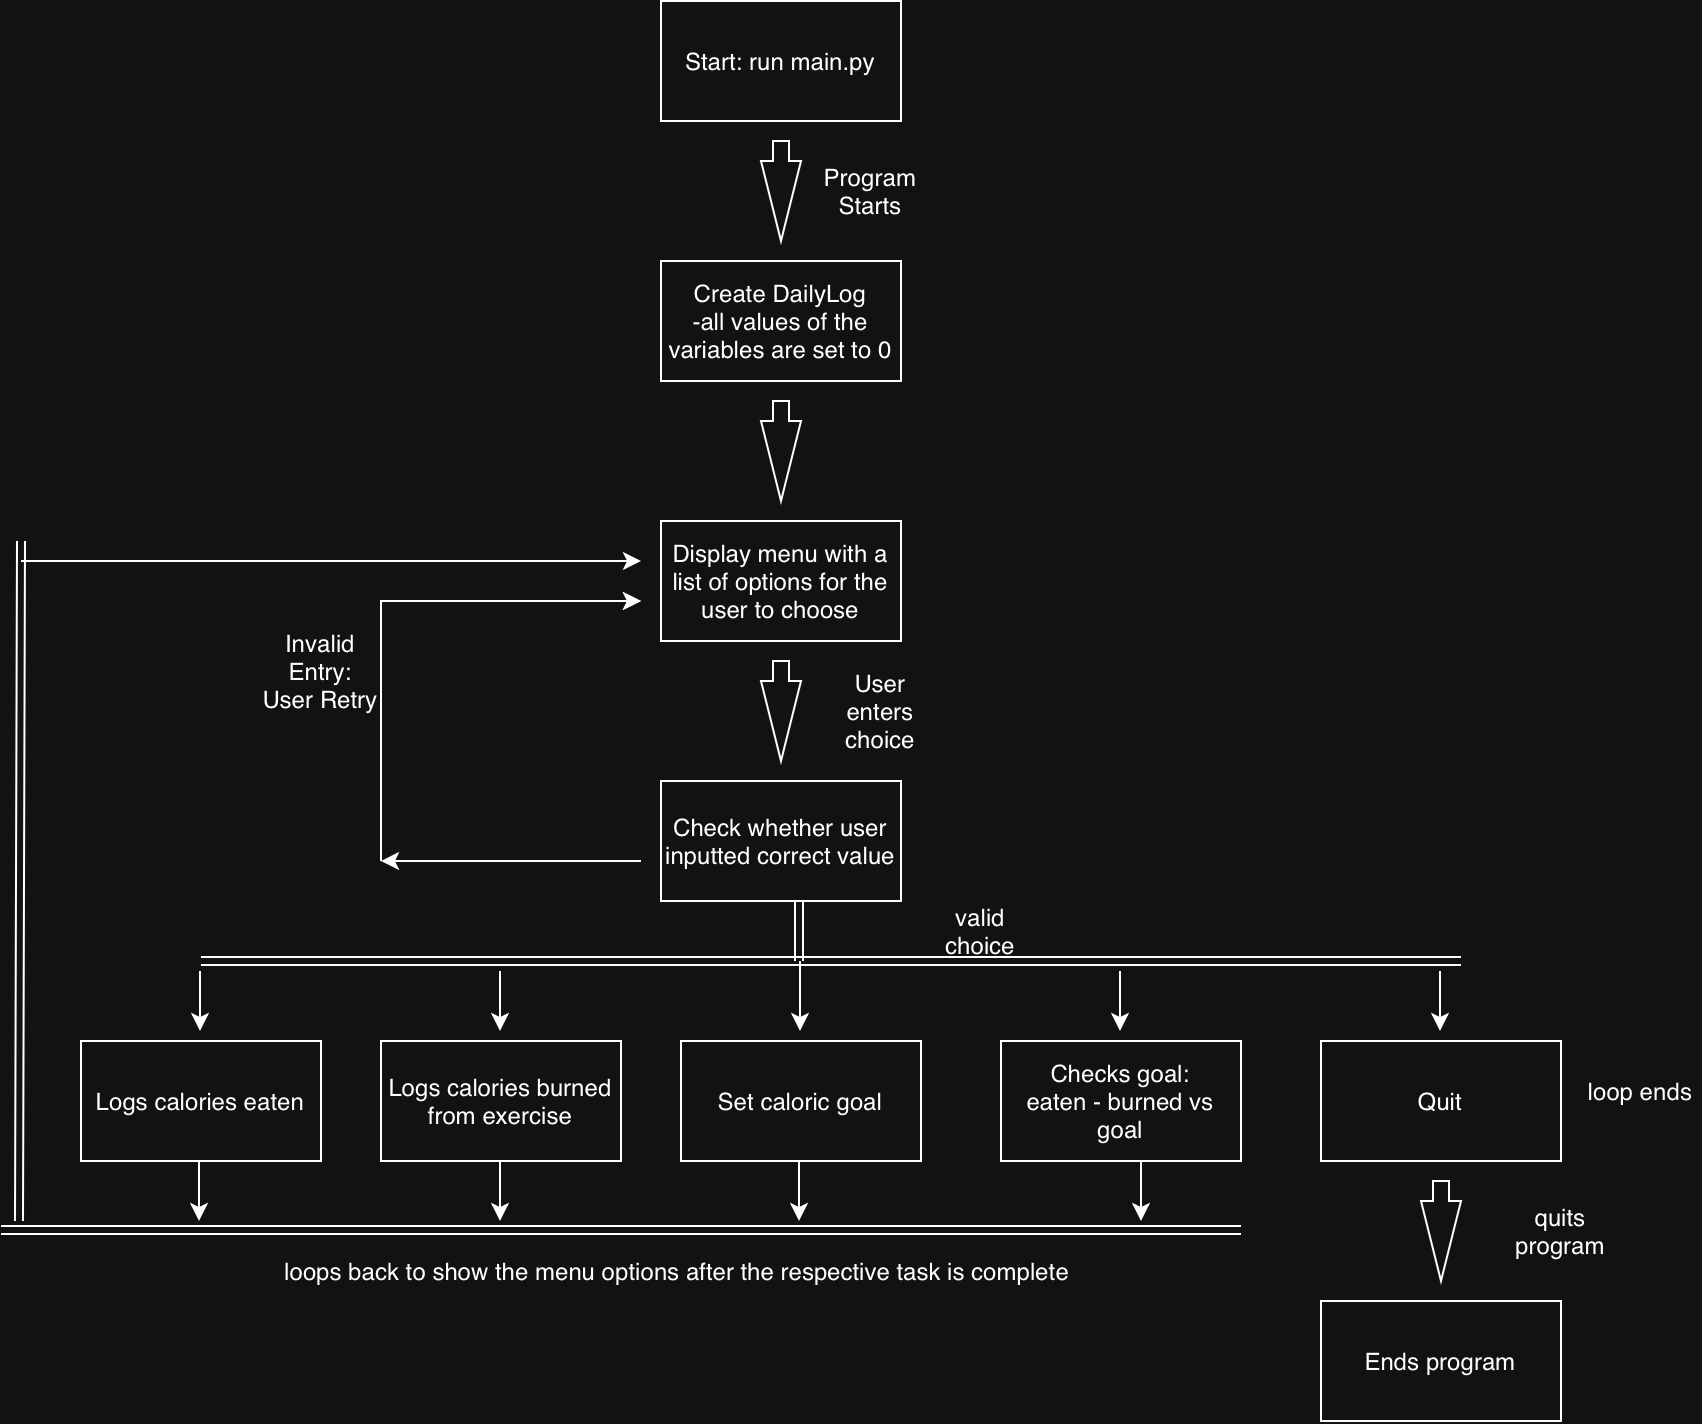

The diagram above was exported from draw.io. Its source (the exported page's mxGraphModel, read from the mxfile embedded in the PNG):
<mxGraphModel dx="1943" dy="751" grid="1" gridSize="10" guides="1" tooltips="1" connect="1" arrows="1" fold="1" page="1" pageScale="1" pageWidth="850" pageHeight="1100" math="0" shadow="0">
  <root>
    <mxCell id="0" />
    <mxCell id="1" parent="0" />
    <mxCell id="_GQpaYOtFm-b0OYxLD-t-1" parent="1" style="rounded=0;whiteSpace=wrap;html=1;" value="Start: run main.py" vertex="1">
      <mxGeometry height="60" width="120" x="320" y="50" as="geometry" />
    </mxCell>
    <mxCell id="_GQpaYOtFm-b0OYxLD-t-5" parent="1" style="html=1;shadow=0;dashed=0;align=center;verticalAlign=middle;shape=mxgraph.arrows2.arrow;dy=0.6;dx=40;direction=south;notch=0;" value="" vertex="1">
      <mxGeometry height="50" width="20" x="370" y="120" as="geometry" />
    </mxCell>
    <mxCell id="_GQpaYOtFm-b0OYxLD-t-6" parent="1" style="rounded=0;whiteSpace=wrap;html=1;" value="Create DailyLog&lt;div&gt;-all values of the variables are set to 0&lt;/div&gt;" vertex="1">
      <mxGeometry height="60" width="120" x="320" y="180" as="geometry" />
    </mxCell>
    <mxCell id="_GQpaYOtFm-b0OYxLD-t-7" parent="1" style="html=1;shadow=0;dashed=0;align=center;verticalAlign=middle;shape=mxgraph.arrows2.arrow;dy=0.6;dx=40;direction=south;notch=0;" value="" vertex="1">
      <mxGeometry height="50" width="20" x="370" y="250" as="geometry" />
    </mxCell>
    <mxCell id="_GQpaYOtFm-b0OYxLD-t-8" parent="1" style="rounded=0;whiteSpace=wrap;html=1;" value="Display menu with a list of options for the user to choose" vertex="1">
      <mxGeometry height="60" width="120" x="320" y="310" as="geometry" />
    </mxCell>
    <mxCell id="_GQpaYOtFm-b0OYxLD-t-10" parent="1" style="html=1;shadow=0;dashed=0;align=center;verticalAlign=middle;shape=mxgraph.arrows2.arrow;dy=0.6;dx=40;direction=south;notch=0;" value="" vertex="1">
      <mxGeometry height="50" width="20" x="370" y="380" as="geometry" />
    </mxCell>
    <mxCell id="_GQpaYOtFm-b0OYxLD-t-11" parent="1" style="rounded=0;whiteSpace=wrap;html=1;" value="Check whether user inputted correct value" vertex="1">
      <mxGeometry height="60" width="120" x="320" y="440" as="geometry" />
    </mxCell>
    <mxCell id="_GQpaYOtFm-b0OYxLD-t-18" edge="1" parent="1" style="endArrow=classic;html=1;rounded=0;defaultLabelBackgroundColor=page;edgeStyle=orthogonalEdgeStyle;libavoidRouting=1;" value="">
      <mxGeometry relative="1" as="geometry">
        <mxPoint x="190" y="350" as="sourcePoint" />
        <mxPoint x="310" y="350" as="targetPoint" />
      </mxGeometry>
    </mxCell>
    <mxCell id="_GQpaYOtFm-b0OYxLD-t-20" edge="1" parent="1" style="endArrow=classic;html=1;rounded=0;defaultLabelBackgroundColor=page;" value="">
      <mxGeometry height="50" relative="1" width="50" x="-0.225" as="geometry">
        <Array as="points">
          <mxPoint x="300" y="480" />
        </Array>
        <mxPoint x="310" y="480" as="sourcePoint" />
        <mxPoint x="180" y="480" as="targetPoint" />
      </mxGeometry>
    </mxCell>
    <mxCell id="_GQpaYOtFm-b0OYxLD-t-23" edge="1" parent="1" style="endArrow=classic;html=1;rounded=0;defaultLabelBackgroundColor=page;" value="">
      <mxGeometry height="50" relative="1" width="50" x="-0.5615" as="geometry">
        <Array as="points">
          <mxPoint x="180" y="350" />
        </Array>
        <mxPoint x="180" y="480" as="sourcePoint" />
        <mxPoint x="310" y="350" as="targetPoint" />
      </mxGeometry>
    </mxCell>
    <mxCell id="_GQpaYOtFm-b0OYxLD-t-26" parent="1" style="text;html=1;whiteSpace=wrap;strokeColor=none;fillColor=none;align=center;verticalAlign=middle;rounded=0;" value="Program Starts" vertex="1">
      <mxGeometry height="30" width="60" x="395" y="130" as="geometry" />
    </mxCell>
    <mxCell id="_GQpaYOtFm-b0OYxLD-t-27" parent="1" style="text;html=1;whiteSpace=wrap;strokeColor=none;fillColor=none;align=center;verticalAlign=middle;rounded=0;" value="Invalid Entry: User Retry" vertex="1">
      <mxGeometry height="30" width="60" x="120" y="370" as="geometry" />
    </mxCell>
    <mxCell id="_GQpaYOtFm-b0OYxLD-t-28" parent="1" style="text;html=1;whiteSpace=wrap;strokeColor=none;fillColor=none;align=center;verticalAlign=middle;rounded=0;" value="User enters choice" vertex="1">
      <mxGeometry height="30" width="60" x="400" y="390" as="geometry" />
    </mxCell>
    <mxCell id="_GQpaYOtFm-b0OYxLD-t-29" parent="1" style="text;html=1;whiteSpace=wrap;strokeColor=none;fillColor=none;align=center;verticalAlign=middle;rounded=0;" value="valid choice" vertex="1">
      <mxGeometry height="30" width="60" x="450" y="500" as="geometry" />
    </mxCell>
    <mxCell id="_GQpaYOtFm-b0OYxLD-t-31" parent="1" style="rounded=0;whiteSpace=wrap;html=1;" value="Set caloric goal" vertex="1">
      <mxGeometry height="60" width="120" x="330" y="570" as="geometry" />
    </mxCell>
    <mxCell id="_GQpaYOtFm-b0OYxLD-t-32" parent="1" style="rounded=0;whiteSpace=wrap;html=1;" value="Checks goal:&lt;div&gt;eaten - burned vs goal&lt;/div&gt;" vertex="1">
      <mxGeometry height="60" width="120" x="490" y="570" as="geometry" />
    </mxCell>
    <mxCell id="_GQpaYOtFm-b0OYxLD-t-33" parent="1" style="rounded=0;whiteSpace=wrap;html=1;" value="Logs calories burned from exercise" vertex="1">
      <mxGeometry height="60" width="120" x="180" y="570" as="geometry" />
    </mxCell>
    <mxCell id="_GQpaYOtFm-b0OYxLD-t-34" parent="1" style="rounded=0;whiteSpace=wrap;html=1;" value="Logs calories eaten" vertex="1">
      <mxGeometry height="60" width="120" x="30" y="570" as="geometry" />
    </mxCell>
    <mxCell id="_GQpaYOtFm-b0OYxLD-t-35" parent="1" style="rounded=0;whiteSpace=wrap;html=1;" value="Quit" vertex="1">
      <mxGeometry height="60" width="120" x="650" y="570" as="geometry" />
    </mxCell>
    <mxCell id="_GQpaYOtFm-b0OYxLD-t-37" parent="1" style="html=1;shadow=0;dashed=0;align=center;verticalAlign=middle;shape=mxgraph.arrows2.arrow;dy=0.6;dx=40;direction=south;notch=0;" value="" vertex="1">
      <mxGeometry height="50" width="20" x="700" y="640" as="geometry" />
    </mxCell>
    <mxCell id="_GQpaYOtFm-b0OYxLD-t-38" parent="1" style="text;html=1;whiteSpace=wrap;strokeColor=none;fillColor=none;align=center;verticalAlign=middle;rounded=0;" value="quits program" vertex="1">
      <mxGeometry height="30" width="60" x="740" y="650" as="geometry" />
    </mxCell>
    <mxCell id="_GQpaYOtFm-b0OYxLD-t-39" parent="1" style="rounded=0;whiteSpace=wrap;html=1;" value="Ends program" vertex="1">
      <mxGeometry height="60" width="120" x="650" y="700" as="geometry" />
    </mxCell>
    <mxCell id="_GQpaYOtFm-b0OYxLD-t-40" edge="1" parent="1" style="shape=link;html=1;rounded=0;defaultLabelBackgroundColor=page;" value="">
      <mxGeometry relative="1" width="100" as="geometry">
        <mxPoint x="90" y="530" as="sourcePoint" />
        <mxPoint x="720" y="530" as="targetPoint" />
      </mxGeometry>
    </mxCell>
    <mxCell id="_GQpaYOtFm-b0OYxLD-t-41" edge="1" parent="1" style="endArrow=classic;html=1;rounded=0;defaultLabelBackgroundColor=page;" value="">
      <mxGeometry height="50" relative="1" width="50" as="geometry">
        <mxPoint x="89.5" y="535" as="sourcePoint" />
        <mxPoint x="89.5" y="565" as="targetPoint" />
      </mxGeometry>
    </mxCell>
    <mxCell id="_GQpaYOtFm-b0OYxLD-t-42" edge="1" parent="1" style="endArrow=classic;html=1;rounded=0;defaultLabelBackgroundColor=page;" value="">
      <mxGeometry height="50" relative="1" width="50" as="geometry">
        <mxPoint x="239.5" y="535" as="sourcePoint" />
        <mxPoint x="239.5" y="565" as="targetPoint" />
      </mxGeometry>
    </mxCell>
    <mxCell id="_GQpaYOtFm-b0OYxLD-t-43" edge="1" parent="1" style="endArrow=classic;html=1;rounded=0;defaultLabelBackgroundColor=page;" value="">
      <mxGeometry height="50" relative="1" width="50" as="geometry">
        <mxPoint x="389.5" y="530" as="sourcePoint" />
        <mxPoint x="389.5" y="565" as="targetPoint" />
      </mxGeometry>
    </mxCell>
    <mxCell id="_GQpaYOtFm-b0OYxLD-t-44" edge="1" parent="1" style="endArrow=classic;html=1;rounded=0;defaultLabelBackgroundColor=page;" value="">
      <mxGeometry height="50" relative="1" width="50" as="geometry">
        <mxPoint x="549.5" y="535" as="sourcePoint" />
        <mxPoint x="549.5" y="565" as="targetPoint" />
      </mxGeometry>
    </mxCell>
    <mxCell id="_GQpaYOtFm-b0OYxLD-t-45" edge="1" parent="1" style="endArrow=classic;html=1;rounded=0;defaultLabelBackgroundColor=page;" value="">
      <mxGeometry height="50" relative="1" width="50" as="geometry">
        <mxPoint x="709.5" y="535" as="sourcePoint" />
        <mxPoint x="709.5" y="565" as="targetPoint" />
      </mxGeometry>
    </mxCell>
    <mxCell id="_GQpaYOtFm-b0OYxLD-t-46" edge="1" parent="1" style="shape=link;html=1;rounded=0;defaultLabelBackgroundColor=page;" value="">
      <mxGeometry relative="1" width="100" as="geometry">
        <mxPoint x="-10" y="664.5" as="sourcePoint" />
        <mxPoint x="610" y="664.5" as="targetPoint" />
      </mxGeometry>
    </mxCell>
    <mxCell id="_GQpaYOtFm-b0OYxLD-t-47" edge="1" parent="1" style="shape=link;html=1;rounded=0;defaultLabelBackgroundColor=page;" value="">
      <mxGeometry relative="1" width="100" as="geometry">
        <mxPoint x="-1" y="660" as="sourcePoint" />
        <mxPoint y="320" as="targetPoint" />
      </mxGeometry>
    </mxCell>
    <mxCell id="_GQpaYOtFm-b0OYxLD-t-49" edge="1" parent="1" style="endArrow=classic;html=1;rounded=0;defaultLabelBackgroundColor=page;" value="">
      <mxGeometry height="50" relative="1" width="50" as="geometry">
        <mxPoint y="330" as="sourcePoint" />
        <mxPoint x="310" y="330" as="targetPoint" />
      </mxGeometry>
    </mxCell>
    <mxCell id="_GQpaYOtFm-b0OYxLD-t-51" parent="1" style="text;html=1;whiteSpace=wrap;strokeColor=none;fillColor=none;align=center;verticalAlign=middle;rounded=0;" value="loops back to show the menu options after the respective task is complete&amp;nbsp;" vertex="1">
      <mxGeometry height="30" width="520" x="70" y="670" as="geometry" />
    </mxCell>
    <mxCell id="_GQpaYOtFm-b0OYxLD-t-53" edge="1" parent="1" style="endArrow=classic;html=1;rounded=0;defaultLabelBackgroundColor=page;" value="">
      <mxGeometry height="50" relative="1" width="50" as="geometry">
        <mxPoint x="89" y="630" as="sourcePoint" />
        <mxPoint x="89" y="660" as="targetPoint" />
      </mxGeometry>
    </mxCell>
    <mxCell id="_GQpaYOtFm-b0OYxLD-t-54" edge="1" parent="1" style="endArrow=classic;html=1;rounded=0;defaultLabelBackgroundColor=page;" value="">
      <mxGeometry height="50" relative="1" width="50" as="geometry">
        <mxPoint x="239.5" y="630" as="sourcePoint" />
        <mxPoint x="239.5" y="660" as="targetPoint" />
      </mxGeometry>
    </mxCell>
    <mxCell id="_GQpaYOtFm-b0OYxLD-t-55" edge="1" parent="1" style="endArrow=classic;html=1;rounded=0;defaultLabelBackgroundColor=page;" value="">
      <mxGeometry height="50" relative="1" width="50" as="geometry">
        <mxPoint x="389" y="630" as="sourcePoint" />
        <mxPoint x="389" y="660" as="targetPoint" />
      </mxGeometry>
    </mxCell>
    <mxCell id="_GQpaYOtFm-b0OYxLD-t-56" edge="1" parent="1" style="endArrow=classic;html=1;rounded=0;defaultLabelBackgroundColor=page;" value="">
      <mxGeometry height="50" relative="1" width="50" as="geometry">
        <mxPoint x="560" y="630" as="sourcePoint" />
        <mxPoint x="560" y="660" as="targetPoint" />
      </mxGeometry>
    </mxCell>
    <mxCell id="_GQpaYOtFm-b0OYxLD-t-58" parent="1" style="text;html=1;whiteSpace=wrap;strokeColor=none;fillColor=none;align=center;verticalAlign=middle;rounded=0;" value="loop ends" vertex="1">
      <mxGeometry height="30" width="60" x="780" y="580" as="geometry" />
    </mxCell>
    <mxCell id="_GQpaYOtFm-b0OYxLD-t-60" edge="1" parent="1" style="shape=link;html=1;rounded=0;defaultLabelBackgroundColor=page;" value="">
      <mxGeometry relative="1" width="100" as="geometry">
        <mxPoint x="389" y="530" as="sourcePoint" />
        <mxPoint x="389" y="500" as="targetPoint" />
      </mxGeometry>
    </mxCell>
  </root>
</mxGraphModel>